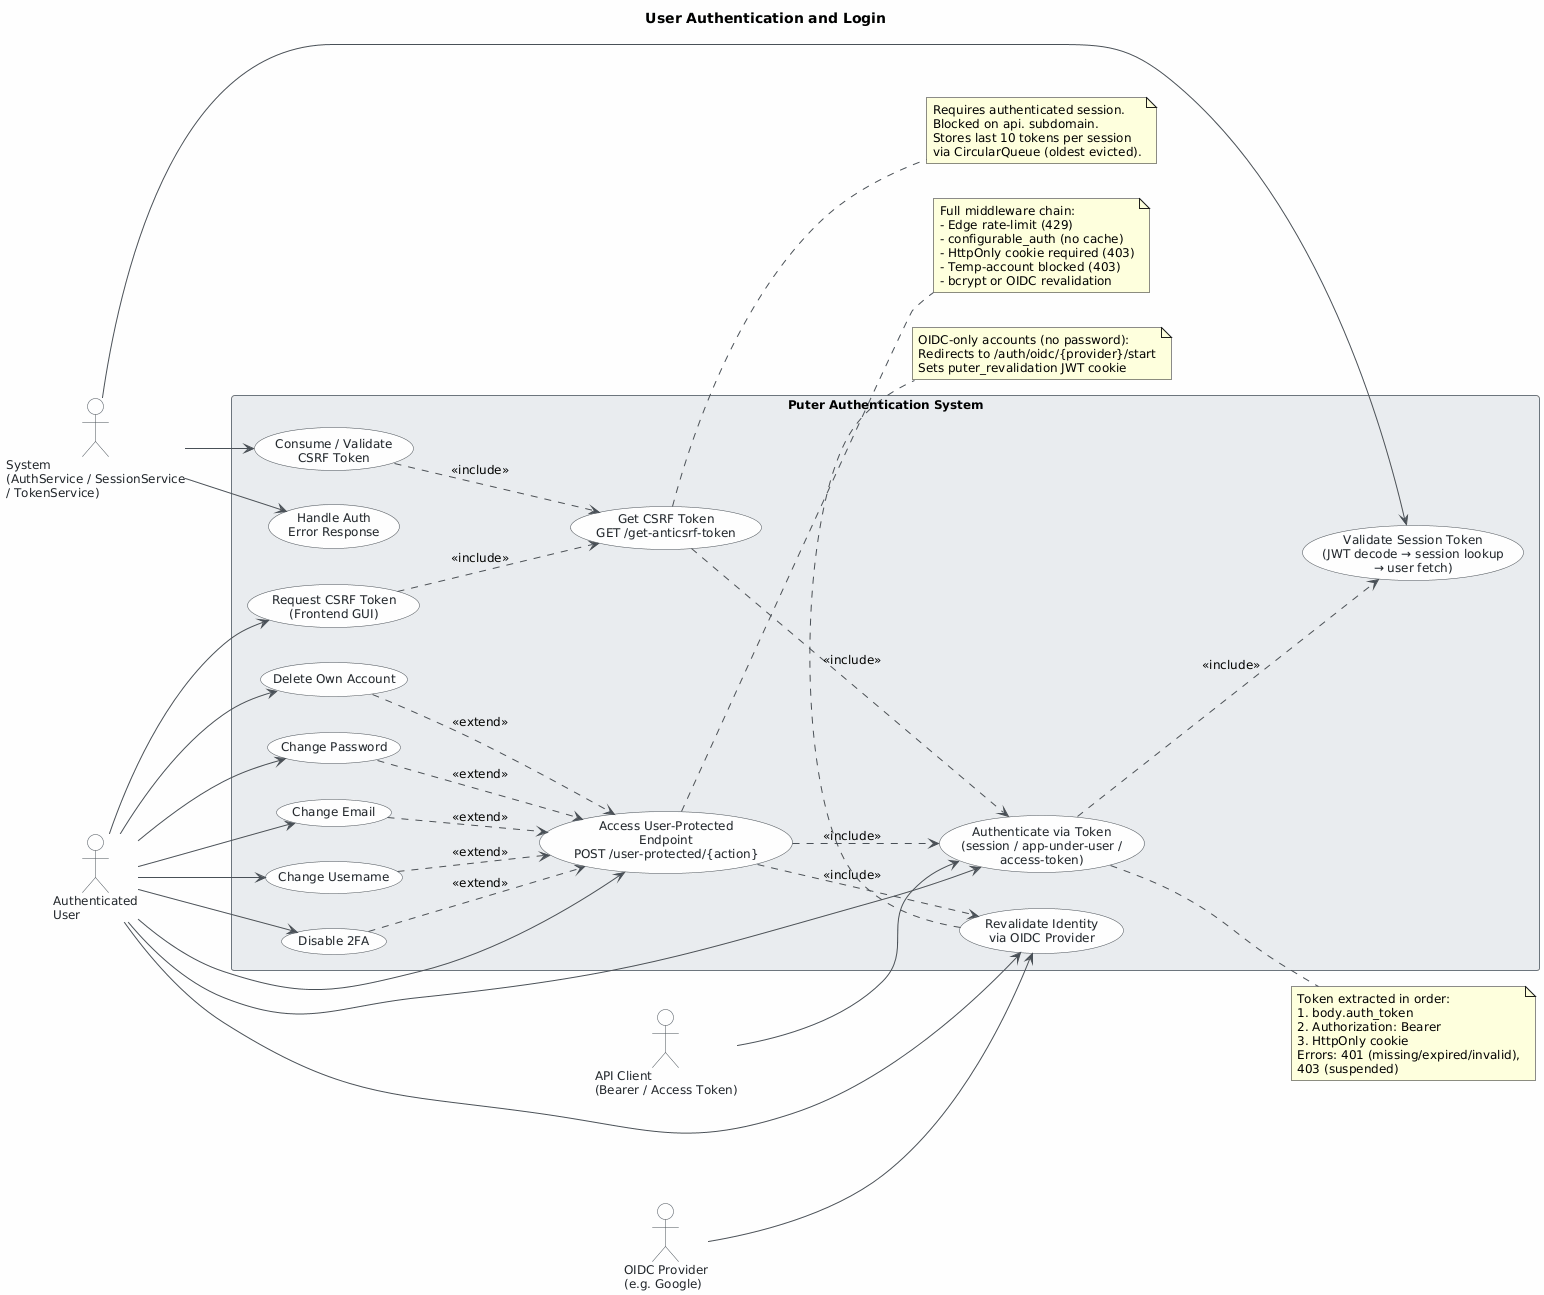

The diagram above was rendered by PlantUML. Its source (embedded in the PNG):
@startuml
skinparam classAttributeIconSize 0
skinparam shadowing false
skinparam defaultFontName "Segoe UI"
skinparam defaultFontSize 12
skinparam backgroundColor #FEFEFE
skinparam class {
    BackgroundColor #F8F9FA
    BorderColor #495057
    ArrowColor #495057
    FontColor #212529
}
skinparam package {
    BackgroundColor #E9ECEF
    BorderColor #6C757D
}
skinparam actor {
    BackgroundColor #F8F9FA
    BorderColor #495057
    FontColor #212529
}
skinparam usecase {
    BackgroundColor #F8F9FA
    BorderColor #495057
    ArrowColor #495057
    FontColor #212529
}

title User Authentication and Login

left to right direction

' ── External Actors ──────────────────────────────────────────────────────────
actor "Authenticated\nUser" as AuthUser
actor "API Client\n(Bearer / Access Token)" as APIClient
actor "OIDC Provider\n(e.g. Google)" as OIDCProvider
actor "System\n(AuthService / SessionService\n/ TokenService)" as System

' ── System Boundary ───────────────────────────────────────────────────────────
rectangle "Puter Authentication System" {

    ' Token-based authentication
    usecase "Authenticate via Token\n(session / app-under-user /\naccess-token)" as UC01
    usecase "Validate Session Token\n(JWT decode → session lookup\n→ user fetch)" as UC02

    ' CSRF protection
    usecase "Request CSRF Token\n(Frontend GUI)" as UC05
    usecase "Get CSRF Token\nGET /get-anticsrf-token" as UC03
    usecase "Consume / Validate\nCSRF Token" as UC04

    ' User-protected endpoint access
    usecase "Access User-Protected\nEndpoint\nPOST /user-protected/{action}" as UC06
    usecase "Revalidate Identity\nvia OIDC Provider" as UC12

    ' Protected sub-operations
    usecase "Change Password" as UC07
    usecase "Change Email" as UC08
    usecase "Change Username" as UC09
    usecase "Disable 2FA" as UC10
    usecase "Delete Own Account" as UC11

    ' Error handling
    usecase "Handle Auth\nError Response" as UC13
}

' ── Actor → Use Case associations ─────────────────────────────────────────────
AuthUser  --> UC01
APIClient --> UC01

AuthUser  --> UC05
AuthUser  --> UC06

AuthUser  --> UC07
AuthUser  --> UC08
AuthUser  --> UC09
AuthUser  --> UC10
AuthUser  --> UC11

AuthUser    --> UC12
OIDCProvider --> UC12

System --> UC02
System --> UC04
System --> UC13

' ── Include relationships ──────────────────────────────────────────────────────
UC01 ..> UC02 : <<include>>
UC03 ..> UC01 : <<include>>
UC04 ..> UC03 : <<include>>
UC05 ..> UC03 : <<include>>
UC06 ..> UC01 : <<include>>
UC06 ..> UC12 : <<include>>

' ── Extend relationships ───────────────────────────────────────────────────────
UC07 ..> UC06 : <<extend>>
UC08 ..> UC06 : <<extend>>
UC09 ..> UC06 : <<extend>>
UC10 ..> UC06 : <<extend>>
UC11 ..> UC06 : <<extend>>

' ── Notes ─────────────────────────────────────────────────────────────────────
note right of UC01
  Token extracted in order:
  1. body.auth_token
  2. Authorization: Bearer
  3. HttpOnly cookie
  Errors: 401 (missing/expired/invalid),
  403 (suspended)
end note

note right of UC03
  Requires authenticated session.
  Blocked on api. subdomain.
  Stores last 10 tokens per session
  via CircularQueue (oldest evicted).
end note

note right of UC06
  Full middleware chain:
  - Edge rate-limit (429)
  - configurable_auth (no cache)
  - HttpOnly cookie required (403)
  - Temp-account blocked (403)
  - bcrypt or OIDC revalidation
end note

note bottom of UC12
  OIDC-only accounts (no password):
  Redirects to /auth/oidc/{provider}/start
  Sets puter_revalidation JWT cookie
end note
@enduml